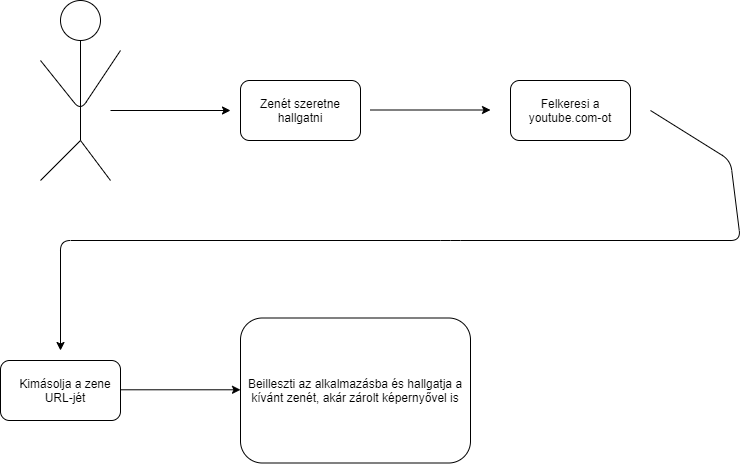

The diagram above was exported from draw.io. Its source (the exported page's mxGraphModel, read from the mxfile embedded in the PNG):
<mxGraphModel dx="3039" dy="517" grid="1" gridSize="10" guides="1" tooltips="1" connect="1" arrows="1" fold="1" page="1" pageScale="1" pageWidth="827" pageHeight="1169" math="0" shadow="0">
  <root>
    <mxCell id="0" />
    <mxCell id="1" parent="0" />
    <mxCell id="SnjlRDo1jK8fL2Mvp4qS-2" value="" style="ellipse;whiteSpace=wrap;html=1;" vertex="1" parent="1">
      <mxGeometry x="-780" y="70" width="40" height="40" as="geometry" />
    </mxCell>
    <mxCell id="SnjlRDo1jK8fL2Mvp4qS-3" value="" style="endArrow=none;html=1;" edge="1" parent="1">
      <mxGeometry width="50" height="50" relative="1" as="geometry">
        <mxPoint x="-760" y="210" as="sourcePoint" />
        <mxPoint x="-760" y="110" as="targetPoint" />
      </mxGeometry>
    </mxCell>
    <mxCell id="SnjlRDo1jK8fL2Mvp4qS-5" value="" style="endArrow=none;html=1;" edge="1" parent="1">
      <mxGeometry width="50" height="50" relative="1" as="geometry">
        <mxPoint x="-800" y="130" as="sourcePoint" />
        <mxPoint x="-720" y="120" as="targetPoint" />
        <Array as="points">
          <mxPoint x="-760" y="180" />
        </Array>
      </mxGeometry>
    </mxCell>
    <mxCell id="SnjlRDo1jK8fL2Mvp4qS-6" value="" style="endArrow=none;html=1;" edge="1" parent="1">
      <mxGeometry width="50" height="50" relative="1" as="geometry">
        <mxPoint x="-730" y="250" as="sourcePoint" />
        <mxPoint x="-760" y="210" as="targetPoint" />
      </mxGeometry>
    </mxCell>
    <mxCell id="SnjlRDo1jK8fL2Mvp4qS-7" value="" style="endArrow=none;html=1;" edge="1" parent="1">
      <mxGeometry width="50" height="50" relative="1" as="geometry">
        <mxPoint x="-800" y="250" as="sourcePoint" />
        <mxPoint x="-760" y="210" as="targetPoint" />
      </mxGeometry>
    </mxCell>
    <mxCell id="SnjlRDo1jK8fL2Mvp4qS-8" value="" style="rounded=1;whiteSpace=wrap;html=1;" vertex="1" parent="1">
      <mxGeometry x="-600" y="150" width="120" height="60" as="geometry" />
    </mxCell>
    <mxCell id="SnjlRDo1jK8fL2Mvp4qS-9" value="" style="endArrow=classic;html=1;" edge="1" parent="1">
      <mxGeometry width="50" height="50" relative="1" as="geometry">
        <mxPoint x="-730" y="180" as="sourcePoint" />
        <mxPoint x="-610" y="180" as="targetPoint" />
      </mxGeometry>
    </mxCell>
    <mxCell id="SnjlRDo1jK8fL2Mvp4qS-10" value="Zenét szeretne hallgatni" style="text;html=1;strokeColor=none;fillColor=none;align=center;verticalAlign=middle;whiteSpace=wrap;rounded=0;" vertex="1" parent="1">
      <mxGeometry x="-590" y="160" width="100" height="40" as="geometry" />
    </mxCell>
    <mxCell id="SnjlRDo1jK8fL2Mvp4qS-11" value="" style="endArrow=classic;html=1;" edge="1" parent="1">
      <mxGeometry width="50" height="50" relative="1" as="geometry">
        <mxPoint x="-470" y="179.5" as="sourcePoint" />
        <mxPoint x="-350" y="179.5" as="targetPoint" />
      </mxGeometry>
    </mxCell>
    <mxCell id="SnjlRDo1jK8fL2Mvp4qS-12" value="" style="rounded=1;whiteSpace=wrap;html=1;" vertex="1" parent="1">
      <mxGeometry x="-330" y="150" width="120" height="60" as="geometry" />
    </mxCell>
    <mxCell id="SnjlRDo1jK8fL2Mvp4qS-13" value="Felkeresi a youtube.com-ot" style="text;html=1;strokeColor=none;fillColor=none;align=center;verticalAlign=middle;whiteSpace=wrap;rounded=0;" vertex="1" parent="1">
      <mxGeometry x="-325" y="160" width="110" height="40" as="geometry" />
    </mxCell>
    <mxCell id="SnjlRDo1jK8fL2Mvp4qS-14" value="" style="endArrow=classic;html=1;" edge="1" parent="1">
      <mxGeometry width="50" height="50" relative="1" as="geometry">
        <mxPoint x="-190" y="180" as="sourcePoint" />
        <mxPoint x="-780" y="420" as="targetPoint" />
        <Array as="points">
          <mxPoint x="-110" y="230" />
          <mxPoint x="-100" y="310" />
          <mxPoint x="-390" y="310" />
          <mxPoint x="-780" y="310" />
        </Array>
      </mxGeometry>
    </mxCell>
    <mxCell id="SnjlRDo1jK8fL2Mvp4qS-15" value="" style="rounded=1;whiteSpace=wrap;html=1;" vertex="1" parent="1">
      <mxGeometry x="-840" y="430" width="120" height="60" as="geometry" />
    </mxCell>
    <mxCell id="SnjlRDo1jK8fL2Mvp4qS-16" value="Kimásolja a zene URL-jét" style="text;html=1;strokeColor=none;fillColor=none;align=center;verticalAlign=middle;whiteSpace=wrap;rounded=0;" vertex="1" parent="1">
      <mxGeometry x="-830" y="430" width="110" height="60" as="geometry" />
    </mxCell>
    <mxCell id="SnjlRDo1jK8fL2Mvp4qS-17" value="" style="endArrow=classic;html=1;" edge="1" parent="1">
      <mxGeometry width="50" height="50" relative="1" as="geometry">
        <mxPoint x="-720.0000000000002" y="459.29" as="sourcePoint" />
        <mxPoint x="-600" y="459.29" as="targetPoint" />
      </mxGeometry>
    </mxCell>
    <mxCell id="SnjlRDo1jK8fL2Mvp4qS-19" value="Beilleszti az alkalmazásba és hallgatja a zenét" style="text;html=1;strokeColor=none;fillColor=none;align=center;verticalAlign=middle;whiteSpace=wrap;rounded=0;" vertex="1" parent="1">
      <mxGeometry x="-590" y="400" width="210" height="120" as="geometry" />
    </mxCell>
    <mxCell id="SnjlRDo1jK8fL2Mvp4qS-20" value="Beilleszti az alkalmazásba és hallgatja a kívánt zenét, akár zárolt képernyővel is" style="rounded=1;whiteSpace=wrap;html=1;" vertex="1" parent="1">
      <mxGeometry x="-600" y="387.5" width="230" height="145" as="geometry" />
    </mxCell>
  </root>
</mxGraphModel>